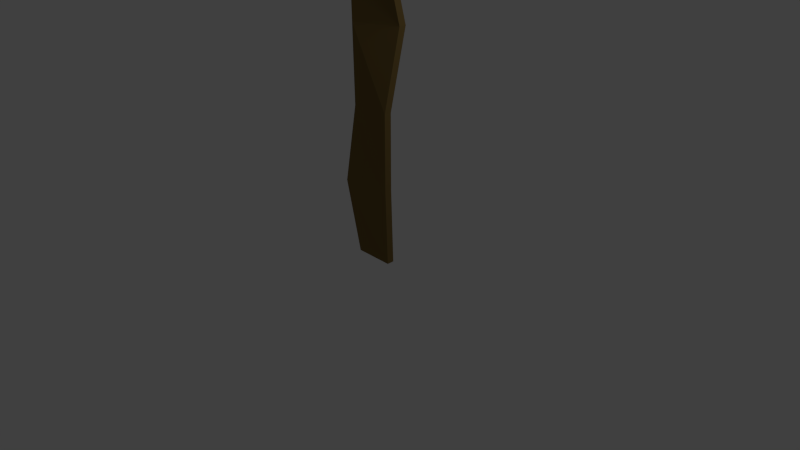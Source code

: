 # Source: planche2.blend  (saved by Blender 2.60.0; exported with 4.5.12 LTS)
import bpy
from mathutils import Matrix  # noqa: F401  (used for matrix-valued properties, if any)

bpy.ops.wm.read_factory_settings(use_empty=True)
scene = bpy.context.scene
scene.name = 'Scene'

# ---- collections
col_collection_1 = bpy.data.collections.new('Collection 1'); scene.collection.children.link(col_collection_1)

# ---- materials (node trees are filled in below, after node groups)
mat_planche = bpy.data.materials.new('planche')
mat_planche.alpha_threshold = 0.0
mat_planche.use_transparent_shadow = False
mat_planche.diffuse_color = (0.2019, 0.1329, 0.04287, 1.0)
mat_planche.specular_color = (0.0, 0.0, 0.0)
mat_planche.roughness = 0.5
mat_planche.line_color = (0.0, 0.0, 0.0, 1.0)

# ---- material node trees

# ---- world
world_world = bpy.data.worlds.new('World'); scene.world = world_world
world_world.color = (0.05088, 0.05088, 0.05088)
world_world.use_sun_shadow = False
world_world.sun_shadow_jitter_overblur = 0.0
world_world.cycles.sampling_method = 'MANUAL'
world_world.cycles.sample_map_resolution = 256

# ---- cameras
cam_camera = bpy.data.cameras.new('Camera')
cam_camera.clip_end = 100.0
cam_camera.lens = 35.0
cam_camera.ortho_scale = 7.314
cam_camera.dof.focus_distance = 0.0
cam_camera.dof.aperture_fstop = 128.0

# ---- lights
light_lamp = bpy.data.lights.new('Lamp', 'POINT')
light_lamp.transmission_factor = 0.0
light_lamp.cutoff_distance = 30.0
light_lamp.energy = 100.0
light_lamp.shadow_buffer_clip_start = 1.001
light_lamp.shadow_soft_size = 1.0
light_lamp.shadow_maximum_resolution = 0.006
light_lamp.use_absolute_resolution = True
light_lamp.cycles.use_multiple_importance_sampling = False

# ---- meshes
me_cube = bpy.data.meshes.new('Cube')
me_cube.from_pydata([(0.2951, 0.05339, -0.07835), (0.2951, -0.05339, -0.07835), (-0.2951, -0.05339, -0.07835), (-0.2951, 0.05339, -0.07835), (0.4799, -0.05986, 6.744), (0.4799, -0.1666, 6.744), (-0.2929, -0.1984, 6.673), (-0.2929, -0.09162, 6.673), (0.2761, 0.05339, 1.028), (0.2951, 0.05339, 2.134), (0.3507, 0.2807, 3.241), (0.2951, 0.05339, 4.347), (0.2951, -0.01233, 5.454), (0.2761, -0.05339, 1.028), (0.2951, -0.05339, 2.134), (0.3507, 0.1739, 3.241), (0.2951, -0.05339, 4.347), (0.2951, -0.1191, 5.454), (-0.4317, -0.1396, 1.028), (-0.2951, -0.05339, 2.134), (-0.2951, -0.05339, 3.241), (-0.2951, -0.05339, 4.347), (-0.2955, -0.1191, 5.126), (-0.4317, 0.1396, 1.028), (-0.2951, 0.05339, 2.134), (-0.2951, 0.05339, 3.241), (-0.2951, 0.05339, 4.347), (-0.2955, -0.01233, 5.126)], [], [(0, 1, 2, 3), (4, 7, 6, 5), (0, 8, 13, 1), (8, 9, 14, 13), (9, 10, 15, 14), (10, 11, 16, 15), (11, 12, 17, 16), (12, 4, 5, 17), (1, 13, 18, 2), (13, 14, 19, 18), (14, 15, 20, 19), (15, 16, 21, 20), (16, 17, 22, 21), (17, 5, 6, 22), (2, 18, 23, 3), (18, 19, 24, 23), (19, 20, 25, 24), (20, 21, 26, 25), (21, 22, 27, 26), (22, 6, 7, 27), (4, 12, 27, 7), (12, 11, 26, 27), (11, 10, 25, 26), (10, 9, 24, 25), (9, 8, 23, 24), (8, 0, 3, 23)])
me_cube.materials.append(mat_planche)
me_cube.use_remesh_preserve_volume = False
me_cube.use_remesh_preserve_attributes = False
me_cube.use_mirror_vertex_groups = False
me_cube.update()

# ---- objects
ob_cube = bpy.data.objects.new('Cube', me_cube)
ob_lamp = bpy.data.objects.new('Lamp', light_lamp)
ob_camera = bpy.data.objects.new('Camera', cam_camera)

# ---- transforms, parenting, visibility, modifiers, constraints
ob_cube.location = (0.0, 0.0, 0.0)
ob_cube.lock_rotations_4d = False
ob_cube.empty_display_type = 'ARROWS'
ob_cube.lineart.crease_threshold = 0.0
ob_lamp.location = (4.076, 1.005, 5.904)
ob_lamp.rotation_euler = (0.6503, 0.05522, 1.866)
ob_lamp.lock_rotations_4d = False
ob_lamp.empty_display_type = 'ARROWS'
ob_lamp.color = (0.0, 0.0, 0.0, 0.0)
ob_lamp.lineart.crease_threshold = 0.0
ob_camera.location = (7.481, -6.508, 5.344)
ob_camera.rotation_euler = (1.109, 0.01082, 0.8149)
ob_camera.lock_rotations_4d = False
ob_camera.empty_display_type = 'ARROWS'
ob_camera.color = (0.0, 0.0, 0.0, 0.0)
ob_camera.display_type = 'WIRE'
ob_camera.lineart.crease_threshold = 0.0

# ---- collection membership
col_collection_1.objects.link(ob_cube)
col_collection_1.objects.link(ob_lamp)
col_collection_1.objects.link(ob_camera)

# ---- scene / render settings (as saved in the file)
scene.camera = ob_camera
scene.frame_start = 1; scene.frame_end = 250; scene.frame_set(1)
scene.render.engine = 'BLENDER_EEVEE_NEXT'
scene.render.image_settings.color_mode = 'RGB'
scene.render.image_settings.compression = 90
scene.render.resolution_percentage = 50
scene.render.dither_intensity = 0.0
scene.render.bake_margin = 2
scene.render.bake_bias = 0.0
scene.cycles.use_denoising = False
scene.cycles.samples = 10
scene.cycles.sampling_pattern = 'TABULATED_SOBOL'
scene.cycles.light_sampling_threshold = 0.0
scene.cycles.use_adaptive_sampling = False
scene.cycles.use_light_tree = False
scene.cycles.blur_glossy = 0.0
scene.cycles.volume_bounces = 1
scene.cycles.pixel_filter_type = 'GAUSSIAN'
scene.cycles.sample_clamp_indirect = 0.0
scene.view_settings.view_transform = 'Standard'
bpy.context.view_layer.update()

